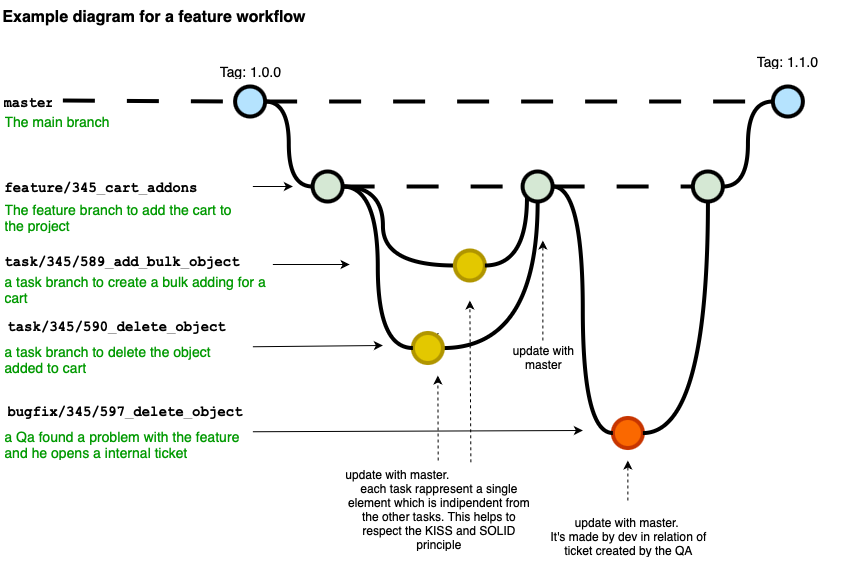

The diagram above was exported from draw.io. Its source (the exported page's mxGraphModel, read from the mxfile embedded in the PNG):
<mxGraphModel dx="1351" dy="901" grid="1" gridSize="10" guides="1" tooltips="1" connect="1" arrows="1" fold="1" page="1" pageScale="1" pageWidth="827" pageHeight="1169" math="0" shadow="0">
  <root>
    <mxCell id="0" />
    <mxCell id="1" parent="0" />
    <mxCell id="YDnfKuZ10p5HXgh0Lu8t-1" value="" style="edgeStyle=orthogonalEdgeStyle;rounded=0;html=1;jettySize=auto;orthogonalLoop=1;plain-blue;endArrow=none;endFill=0;strokeWidth=4;strokeColor=#000000;dashed=1;dashPattern=8 8;" edge="1" parent="1" source="YDnfKuZ10p5HXgh0Lu8t-3" target="YDnfKuZ10p5HXgh0Lu8t-4">
      <mxGeometry x="292.25" y="211" as="geometry">
        <mxPoint x="434.6199999999999" y="121" as="targetPoint" />
      </mxGeometry>
    </mxCell>
    <mxCell id="YDnfKuZ10p5HXgh0Lu8t-2" style="edgeStyle=orthogonalEdgeStyle;curved=1;rounded=0;html=1;exitX=1;exitY=0.5;exitPerimeter=0;entryX=0;entryY=0.5;entryPerimeter=0;endArrow=none;endFill=0;jettySize=auto;orthogonalLoop=1;strokeWidth=4;fontSize=15;" edge="1" parent="1" source="YDnfKuZ10p5HXgh0Lu8t-3" target="YDnfKuZ10p5HXgh0Lu8t-7">
      <mxGeometry relative="1" as="geometry" />
    </mxCell>
    <mxCell id="YDnfKuZ10p5HXgh0Lu8t-3" value="" style="verticalLabelPosition=bottom;verticalAlign=top;html=1;strokeWidth=4;shape=mxgraph.flowchart.on-page_reference;plain-blue;gradientColor=none;fillColor=#B5E3Fe;strokeColor=#000000;" vertex="1" parent="1">
      <mxGeometry x="244.62" y="106" width="30" height="30" as="geometry" />
    </mxCell>
    <mxCell id="YDnfKuZ10p5HXgh0Lu8t-4" value="" style="verticalLabelPosition=bottom;verticalAlign=top;html=1;strokeWidth=4;shape=mxgraph.flowchart.on-page_reference;plain-blue;gradientColor=none;strokeColor=#000000;fillColor=#B5E3FE;" vertex="1" parent="1">
      <mxGeometry x="782.3699999999999" y="106" width="30" height="30" as="geometry" />
    </mxCell>
    <mxCell id="YDnfKuZ10p5HXgh0Lu8t-5" value="" style="edgeStyle=orthogonalEdgeStyle;rounded=0;html=1;jettySize=auto;orthogonalLoop=1;strokeWidth=4;endArrow=none;endFill=0;dashed=1;dashPattern=8 8;" edge="1" parent="1" target="YDnfKuZ10p5HXgh0Lu8t-3">
      <mxGeometry x="192.25" y="211" as="geometry">
        <mxPoint x="72.37" y="120" as="sourcePoint" />
      </mxGeometry>
    </mxCell>
    <mxCell id="YDnfKuZ10p5HXgh0Lu8t-6" value="master" style="text;html=1;strokeColor=none;fillColor=none;align=center;verticalAlign=middle;whiteSpace=wrap;overflow=hidden;fontSize=14;fontStyle=1;fontFamily=Courier New;" vertex="1" parent="1">
      <mxGeometry x="12.370000000000005" y="100" width="50" height="42" as="geometry" />
    </mxCell>
    <mxCell id="YDnfKuZ10p5HXgh0Lu8t-7" value="" style="verticalLabelPosition=bottom;verticalAlign=top;html=1;strokeWidth=4;shape=mxgraph.flowchart.on-page_reference;plain-purple;gradientColor=none;strokeColor=#000000;fillColor=#D5E8D4;" vertex="1" parent="1">
      <mxGeometry x="322.12" y="191" width="30" height="30" as="geometry" />
    </mxCell>
    <mxCell id="YDnfKuZ10p5HXgh0Lu8t-8" style="edgeStyle=orthogonalEdgeStyle;curved=1;rounded=0;html=1;entryX=0;entryY=0.5;entryPerimeter=0;endArrow=none;endFill=0;jettySize=auto;orthogonalLoop=1;strokeWidth=4;fontSize=15;dashed=1;dashPattern=8 8;" edge="1" parent="1" source="YDnfKuZ10p5HXgh0Lu8t-7" target="YDnfKuZ10p5HXgh0Lu8t-10">
      <mxGeometry relative="1" as="geometry">
        <mxPoint x="459.1199999999999" y="206" as="sourcePoint" />
      </mxGeometry>
    </mxCell>
    <mxCell id="YDnfKuZ10p5HXgh0Lu8t-9" style="edgeStyle=orthogonalEdgeStyle;curved=1;rounded=0;html=1;entryX=0;entryY=0.5;entryPerimeter=0;endArrow=none;endFill=0;jettySize=auto;orthogonalLoop=1;strokeWidth=4;fontSize=15;" edge="1" parent="1" source="YDnfKuZ10p5HXgh0Lu8t-39" target="YDnfKuZ10p5HXgh0Lu8t-4">
      <mxGeometry relative="1" as="geometry" />
    </mxCell>
    <mxCell id="YDnfKuZ10p5HXgh0Lu8t-10" value="" style="verticalLabelPosition=bottom;verticalAlign=top;html=1;strokeWidth=4;shape=mxgraph.flowchart.on-page_reference;plain-purple;gradientColor=none;strokeColor=#000000;fillColor=#D5E8D4;" vertex="1" parent="1">
      <mxGeometry x="532.1199999999999" y="191" width="30" height="30" as="geometry" />
    </mxCell>
    <mxCell id="YDnfKuZ10p5HXgh0Lu8t-11" style="edgeStyle=orthogonalEdgeStyle;rounded=0;orthogonalLoop=1;jettySize=auto;html=1;entryX=1;entryY=0.5;entryDx=0;entryDy=0;entryPerimeter=0;endArrow=none;endFill=0;strokeWidth=4;curved=1;" edge="1" parent="1" source="YDnfKuZ10p5HXgh0Lu8t-12" target="YDnfKuZ10p5HXgh0Lu8t-7">
      <mxGeometry relative="1" as="geometry">
        <Array as="points">
          <mxPoint x="392.3699999999999" y="285" />
          <mxPoint x="392.3699999999999" y="206" />
        </Array>
      </mxGeometry>
    </mxCell>
    <mxCell id="YDnfKuZ10p5HXgh0Lu8t-12" value="" style="verticalLabelPosition=bottom;verticalAlign=top;html=1;strokeWidth=4;shape=mxgraph.flowchart.on-page_reference;plain-purple;strokeColor=#B09500;fillColor=#e3c800;fontColor=#000000;gradientColor=none;" vertex="1" parent="1">
      <mxGeometry x="464.3699999999999" y="270" width="30" height="30" as="geometry" />
    </mxCell>
    <mxCell id="YDnfKuZ10p5HXgh0Lu8t-13" value="The main branch&lt;br&gt;" style="text;html=1;strokeColor=none;fillColor=none;align=left;verticalAlign=middle;whiteSpace=wrap;overflow=hidden;fontSize=14;fontStyle=0;fontColor=#009900;" vertex="1" parent="1">
      <mxGeometry x="12.370000000000005" y="130" width="146.75" height="20" as="geometry" />
    </mxCell>
    <mxCell id="YDnfKuZ10p5HXgh0Lu8t-14" value="" style="endArrow=classic;html=1;strokeWidth=1;fontFamily=Courier New;fontColor=#009900;" edge="1" parent="1" source="YDnfKuZ10p5HXgh0Lu8t-25">
      <mxGeometry width="50" height="50" relative="1" as="geometry">
        <mxPoint x="289.12" y="364.5" as="sourcePoint" />
        <mxPoint x="439.1199999999999" y="365" as="targetPoint" />
      </mxGeometry>
    </mxCell>
    <mxCell id="YDnfKuZ10p5HXgh0Lu8t-15" value="" style="endArrow=classic;html=1;strokeWidth=1;fontFamily=Courier New;fontColor=#009900;" edge="1" parent="1">
      <mxGeometry width="50" height="50" relative="1" as="geometry">
        <mxPoint x="282.37" y="284" as="sourcePoint" />
        <mxPoint x="359.12" y="284" as="targetPoint" />
      </mxGeometry>
    </mxCell>
    <mxCell id="YDnfKuZ10p5HXgh0Lu8t-16" value="" style="endArrow=classic;html=1;strokeWidth=1;fontFamily=Courier New;fontColor=#009900;exitX=1;exitY=0.5;exitDx=0;exitDy=0;" edge="1" parent="1" source="YDnfKuZ10p5HXgh0Lu8t-36">
      <mxGeometry width="50" height="50" relative="1" as="geometry">
        <mxPoint x="242.37" y="206" as="sourcePoint" />
        <mxPoint x="302.37" y="206" as="targetPoint" />
      </mxGeometry>
    </mxCell>
    <mxCell id="YDnfKuZ10p5HXgh0Lu8t-17" value="Tag: 1.1.0" style="text;html=1;strokeColor=none;fillColor=none;align=center;verticalAlign=middle;whiteSpace=wrap;overflow=hidden;fontSize=14;" vertex="1" parent="1">
      <mxGeometry x="742.3699999999999" y="70" width="110" height="20" as="geometry" />
    </mxCell>
    <mxCell id="YDnfKuZ10p5HXgh0Lu8t-18" value="Tag: 1.0.0" style="text;html=1;strokeColor=none;fillColor=none;align=center;verticalAlign=middle;whiteSpace=wrap;overflow=hidden;fontSize=14;" vertex="1" parent="1">
      <mxGeometry x="224.62" y="80" width="70" height="20" as="geometry" />
    </mxCell>
    <mxCell id="YDnfKuZ10p5HXgh0Lu8t-19" value="" style="endArrow=classic;html=1;strokeWidth=1;fontFamily=Courier New;fontColor=#009900;dashed=1;" edge="1" parent="1" source="YDnfKuZ10p5HXgh0Lu8t-20">
      <mxGeometry width="50" height="50" relative="1" as="geometry">
        <mxPoint x="447.3699999999999" y="445" as="sourcePoint" />
        <mxPoint x="447.3699999999999" y="395" as="targetPoint" />
      </mxGeometry>
    </mxCell>
    <mxCell id="YDnfKuZ10p5HXgh0Lu8t-20" value="&lt;span style=&quot;text-align: center;&quot;&gt;update with master.&lt;/span&gt;&lt;span style=&quot;text-align: center&quot;&gt;&lt;/span&gt;&lt;div&gt;&lt;span style=&quot;text-align: center;&quot;&gt;each task rappresent a single element which is indipendent from the other tasks. This helps to respect the KISS and SOLID principle&lt;/span&gt;&lt;/div&gt;" style="text;html=1;strokeColor=none;fillColor=none;align=left;verticalAlign=middle;whiteSpace=wrap;overflow=hidden;fontSize=12;fontStyle=0;fontColor=#000000;" vertex="1" parent="1">
      <mxGeometry x="353.37" y="480" width="189" height="95" as="geometry" />
    </mxCell>
    <UserObject label="Example diagram for a feature workflow" link="https://nvie.com/posts/a-successful-git-branching-model/" id="YDnfKuZ10p5HXgh0Lu8t-21">
      <mxCell style="text;whiteSpace=wrap;html=1;fontStyle=1;fontSize=16;" vertex="1" parent="1">
        <mxGeometry x="10" y="20" width="382.37" height="30" as="geometry" />
      </mxCell>
    </UserObject>
    <mxCell id="YDnfKuZ10p5HXgh0Lu8t-22" style="edgeStyle=orthogonalEdgeStyle;curved=1;rounded=0;orthogonalLoop=1;jettySize=auto;html=1;entryX=0.145;entryY=0.855;entryDx=0;entryDy=0;entryPerimeter=0;endArrow=none;endFill=0;strokeWidth=4;fontFamily=Courier New;fontColor=#009900;" edge="1" parent="1" source="YDnfKuZ10p5HXgh0Lu8t-12" target="YDnfKuZ10p5HXgh0Lu8t-10">
      <mxGeometry relative="1" as="geometry">
        <mxPoint x="560.1199999999999" y="306" as="sourcePoint" />
        <mxPoint x="604.1199999999999" y="221" as="targetPoint" />
      </mxGeometry>
    </mxCell>
    <mxCell id="YDnfKuZ10p5HXgh0Lu8t-23" style="edgeStyle=orthogonalEdgeStyle;curved=1;rounded=0;orthogonalLoop=1;jettySize=auto;html=1;endArrow=none;endFill=0;strokeWidth=4;fontFamily=Courier New;fontColor=#009900;" edge="1" parent="1" source="YDnfKuZ10p5HXgh0Lu8t-25" target="YDnfKuZ10p5HXgh0Lu8t-10">
      <mxGeometry relative="1" as="geometry">
        <mxPoint x="452.3699999999999" y="369" as="sourcePoint" />
        <mxPoint x="559.3699999999999" y="300" as="targetPoint" />
      </mxGeometry>
    </mxCell>
    <mxCell id="YDnfKuZ10p5HXgh0Lu8t-24" value="" style="endArrow=classic;html=1;strokeWidth=1;fontFamily=Courier New;fontColor=#009900;exitX=1;exitY=0.25;exitDx=0;exitDy=0;" edge="1" parent="1" source="YDnfKuZ10p5HXgh0Lu8t-34">
      <mxGeometry width="50" height="50" relative="1" as="geometry">
        <mxPoint x="289.12" y="364.5" as="sourcePoint" />
        <mxPoint x="392.3699999999999" y="365" as="targetPoint" />
      </mxGeometry>
    </mxCell>
    <mxCell id="YDnfKuZ10p5HXgh0Lu8t-25" value="" style="verticalLabelPosition=bottom;verticalAlign=top;html=1;strokeWidth=4;shape=mxgraph.flowchart.on-page_reference;plain-purple;strokeColor=#B09500;fillColor=#e3c800;fontColor=#000000;gradientColor=none;" vertex="1" parent="1">
      <mxGeometry x="422.3699999999999" y="352.5" width="30" height="30" as="geometry" />
    </mxCell>
    <mxCell id="YDnfKuZ10p5HXgh0Lu8t-26" value="" style="endArrow=classic;html=1;strokeWidth=1;fontFamily=Courier New;fontColor=#009900;dashed=1;" edge="1" parent="1" source="YDnfKuZ10p5HXgh0Lu8t-27">
      <mxGeometry width="50" height="50" relative="1" as="geometry">
        <mxPoint x="552.3699999999999" y="400" as="sourcePoint" />
        <mxPoint x="552.3699999999999" y="260" as="targetPoint" />
      </mxGeometry>
    </mxCell>
    <mxCell id="YDnfKuZ10p5HXgh0Lu8t-27" value="&lt;span style=&quot;text-align: center&quot;&gt;update with master&lt;br&gt;&lt;/span&gt;" style="text;html=1;strokeColor=none;fillColor=none;align=left;verticalAlign=middle;whiteSpace=wrap;overflow=hidden;fontSize=12;fontStyle=0;fontColor=#000000;" vertex="1" parent="1">
      <mxGeometry x="502.3699999999999" y="360" width="100" height="30" as="geometry" />
    </mxCell>
    <mxCell id="YDnfKuZ10p5HXgh0Lu8t-28" value="" style="group" connectable="0" vertex="1" parent="1">
      <mxGeometry x="12.370000000000005" y="270" width="270" height="56" as="geometry" />
    </mxCell>
    <mxCell id="YDnfKuZ10p5HXgh0Lu8t-29" value="task/345/589_add_bulk_object" style="text;html=1;strokeColor=none;fillColor=none;align=left;verticalAlign=middle;whiteSpace=wrap;overflow=hidden;fontSize=14;fontStyle=1;fontFamily=Courier New;" vertex="1" parent="YDnfKuZ10p5HXgh0Lu8t-28">
      <mxGeometry width="270" height="20" as="geometry" />
    </mxCell>
    <mxCell id="YDnfKuZ10p5HXgh0Lu8t-30" value="a task branch to create a bulk adding for a cart" style="text;html=1;strokeColor=none;fillColor=none;align=left;verticalAlign=middle;whiteSpace=wrap;overflow=hidden;fontSize=14;fontStyle=0;fontColor=#009900;" vertex="1" parent="YDnfKuZ10p5HXgh0Lu8t-28">
      <mxGeometry y="20" width="270" height="36" as="geometry" />
    </mxCell>
    <mxCell id="YDnfKuZ10p5HXgh0Lu8t-31" value="" style="group" connectable="0" vertex="1" parent="1">
      <mxGeometry x="12.370000000000005" y="335" width="252.25" height="65" as="geometry" />
    </mxCell>
    <mxCell id="YDnfKuZ10p5HXgh0Lu8t-32" value="" style="group" connectable="0" vertex="1" parent="YDnfKuZ10p5HXgh0Lu8t-31">
      <mxGeometry width="252.25" height="65" as="geometry" />
    </mxCell>
    <mxCell id="YDnfKuZ10p5HXgh0Lu8t-33" value="task/345/590_delete_object" style="text;html=1;strokeColor=none;fillColor=none;align=left;verticalAlign=middle;whiteSpace=wrap;overflow=hidden;fontSize=14;fontStyle=1;fontFamily=Courier New;" vertex="1" parent="YDnfKuZ10p5HXgh0Lu8t-32">
      <mxGeometry x="2.25" width="250" height="20" as="geometry" />
    </mxCell>
    <mxCell id="YDnfKuZ10p5HXgh0Lu8t-34" value="a task branch to delete the object added to cart" style="text;html=1;strokeColor=none;fillColor=none;align=left;verticalAlign=middle;whiteSpace=wrap;overflow=hidden;fontSize=14;fontStyle=0;fontColor=#009900;" vertex="1" parent="YDnfKuZ10p5HXgh0Lu8t-32">
      <mxGeometry y="20" width="250" height="45" as="geometry" />
    </mxCell>
    <mxCell id="YDnfKuZ10p5HXgh0Lu8t-35" value="" style="group" connectable="0" vertex="1" parent="1">
      <mxGeometry x="12.370000000000005" y="196" width="250" height="59" as="geometry" />
    </mxCell>
    <mxCell id="YDnfKuZ10p5HXgh0Lu8t-36" value="feature/345_cart_addons" style="text;html=1;strokeColor=none;fillColor=none;align=left;verticalAlign=middle;whiteSpace=wrap;overflow=hidden;fontSize=14;fontStyle=1;fontFamily=Courier New;" vertex="1" parent="YDnfKuZ10p5HXgh0Lu8t-35">
      <mxGeometry width="250.00000000000003" height="20" as="geometry" />
    </mxCell>
    <mxCell id="YDnfKuZ10p5HXgh0Lu8t-37" value="The feature branch to add the cart to the project" style="text;html=1;strokeColor=none;fillColor=none;align=left;verticalAlign=middle;whiteSpace=wrap;overflow=hidden;fontSize=14;fontStyle=0;fontColor=#009900;" vertex="1" parent="YDnfKuZ10p5HXgh0Lu8t-35">
      <mxGeometry y="20" width="247.18750000000003" height="39" as="geometry" />
    </mxCell>
    <mxCell id="YDnfKuZ10p5HXgh0Lu8t-38" style="edgeStyle=orthogonalEdgeStyle;curved=1;rounded=0;html=1;endArrow=none;endFill=0;jettySize=auto;orthogonalLoop=1;strokeWidth=4;fontSize=15;dashed=1;dashPattern=8 8;" edge="1" parent="1" source="YDnfKuZ10p5HXgh0Lu8t-10" target="YDnfKuZ10p5HXgh0Lu8t-39">
      <mxGeometry relative="1" as="geometry">
        <mxPoint x="522.3699999999999" y="200" as="sourcePoint" />
        <mxPoint x="702.3699999999999" y="200" as="targetPoint" />
      </mxGeometry>
    </mxCell>
    <mxCell id="YDnfKuZ10p5HXgh0Lu8t-39" value="" style="verticalLabelPosition=bottom;verticalAlign=top;html=1;strokeWidth=4;shape=mxgraph.flowchart.on-page_reference;plain-purple;gradientColor=none;strokeColor=#000000;fillColor=#D5E8D4;" vertex="1" parent="1">
      <mxGeometry x="702.3699999999999" y="191" width="30" height="30" as="geometry" />
    </mxCell>
    <mxCell id="YDnfKuZ10p5HXgh0Lu8t-40" value="" style="verticalLabelPosition=bottom;verticalAlign=top;html=1;strokeWidth=4;shape=mxgraph.flowchart.on-page_reference;plain-blue;strokeColor=#C73500;fillColor=#fa6800;fontColor=#000000;gradientColor=none;" vertex="1" parent="1">
      <mxGeometry x="622.3699999999999" y="437.5" width="30" height="30" as="geometry" />
    </mxCell>
    <mxCell id="YDnfKuZ10p5HXgh0Lu8t-41" style="edgeStyle=orthogonalEdgeStyle;curved=1;rounded=0;orthogonalLoop=1;jettySize=auto;html=1;endArrow=none;endFill=0;strokeWidth=4;fontFamily=Courier New;fontColor=#009900;" edge="1" parent="1" source="YDnfKuZ10p5HXgh0Lu8t-40" target="YDnfKuZ10p5HXgh0Lu8t-39">
      <mxGeometry relative="1" as="geometry">
        <mxPoint x="502.3699999999999" y="487" as="sourcePoint" />
        <mxPoint x="597.3699999999999" y="340" as="targetPoint" />
      </mxGeometry>
    </mxCell>
    <mxCell id="YDnfKuZ10p5HXgh0Lu8t-42" value="" style="endArrow=classic;html=1;strokeWidth=1;fontFamily=Courier New;fontColor=#009900;exitX=1;exitY=0.25;exitDx=0;exitDy=0;" edge="1" parent="1" source="YDnfKuZ10p5HXgh0Lu8t-46">
      <mxGeometry width="50" height="50" relative="1" as="geometry">
        <mxPoint x="289.12" y="449.5" as="sourcePoint" />
        <mxPoint x="592.3699999999999" y="450" as="targetPoint" />
      </mxGeometry>
    </mxCell>
    <mxCell id="YDnfKuZ10p5HXgh0Lu8t-43" value="" style="group" connectable="0" vertex="1" parent="1">
      <mxGeometry x="12.370000000000005" y="420" width="252.25" height="65" as="geometry" />
    </mxCell>
    <mxCell id="YDnfKuZ10p5HXgh0Lu8t-44" value="" style="group" connectable="0" vertex="1" parent="YDnfKuZ10p5HXgh0Lu8t-43">
      <mxGeometry width="252.25" height="65" as="geometry" />
    </mxCell>
    <mxCell id="YDnfKuZ10p5HXgh0Lu8t-45" value="bugfix/345/597_delete_object" style="text;html=1;strokeColor=none;fillColor=none;align=left;verticalAlign=middle;whiteSpace=wrap;overflow=hidden;fontSize=14;fontStyle=1;fontFamily=Courier New;" vertex="1" parent="YDnfKuZ10p5HXgh0Lu8t-44">
      <mxGeometry x="2.25" width="250" height="20" as="geometry" />
    </mxCell>
    <mxCell id="YDnfKuZ10p5HXgh0Lu8t-46" value="a Qa found a problem with the feature and he opens a internal ticket" style="text;html=1;strokeColor=none;fillColor=none;align=left;verticalAlign=middle;whiteSpace=wrap;overflow=hidden;fontSize=14;fontStyle=0;fontColor=#009900;" vertex="1" parent="YDnfKuZ10p5HXgh0Lu8t-44">
      <mxGeometry y="20" width="250" height="45" as="geometry" />
    </mxCell>
    <mxCell id="YDnfKuZ10p5HXgh0Lu8t-47" style="edgeStyle=orthogonalEdgeStyle;curved=1;rounded=0;html=1;endArrow=none;endFill=0;jettySize=auto;orthogonalLoop=1;strokeWidth=4;fontSize=15;entryX=0;entryY=0.5;entryDx=0;entryDy=0;entryPerimeter=0;" edge="1" parent="1" source="YDnfKuZ10p5HXgh0Lu8t-10" target="YDnfKuZ10p5HXgh0Lu8t-40">
      <mxGeometry relative="1" as="geometry">
        <mxPoint x="302.37" y="170" as="sourcePoint" />
        <mxPoint x="350.37" y="255" as="targetPoint" />
      </mxGeometry>
    </mxCell>
    <mxCell id="YDnfKuZ10p5HXgh0Lu8t-48" style="edgeStyle=orthogonalEdgeStyle;curved=1;rounded=0;html=1;endArrow=none;endFill=0;jettySize=auto;orthogonalLoop=1;strokeWidth=4;fontSize=15;entryX=0;entryY=0.5;entryDx=0;entryDy=0;entryPerimeter=0;exitX=1;exitY=0.5;exitDx=0;exitDy=0;exitPerimeter=0;" edge="1" parent="1" source="YDnfKuZ10p5HXgh0Lu8t-7" target="YDnfKuZ10p5HXgh0Lu8t-25">
      <mxGeometry relative="1" as="geometry">
        <mxPoint x="582.3699999999999" y="290" as="sourcePoint" />
        <mxPoint x="642.3699999999999" y="537" as="targetPoint" />
      </mxGeometry>
    </mxCell>
    <mxCell id="YDnfKuZ10p5HXgh0Lu8t-49" value="" style="endArrow=classic;html=1;strokeWidth=1;fontFamily=Courier New;fontColor=#009900;exitX=0.672;exitY=0.019;exitDx=0;exitDy=0;exitPerimeter=0;dashed=1;" edge="1" parent="1" source="YDnfKuZ10p5HXgh0Lu8t-20">
      <mxGeometry width="50" height="50" relative="1" as="geometry">
        <mxPoint x="478.95000000000005" y="530" as="sourcePoint" />
        <mxPoint x="479.3699999999999" y="320" as="targetPoint" />
      </mxGeometry>
    </mxCell>
    <mxCell id="YDnfKuZ10p5HXgh0Lu8t-50" value="" style="endArrow=classic;html=1;strokeWidth=1;fontFamily=Courier New;fontColor=#009900;dashed=1;" edge="1" parent="1" source="YDnfKuZ10p5HXgh0Lu8t-51">
      <mxGeometry width="50" height="50" relative="1" as="geometry">
        <mxPoint x="637.3699999999999" y="620" as="sourcePoint" />
        <mxPoint x="637.3699999999999" y="480" as="targetPoint" />
      </mxGeometry>
    </mxCell>
    <mxCell id="YDnfKuZ10p5HXgh0Lu8t-51" value="&lt;span style=&quot;text-align: center&quot;&gt;update with master.&amp;nbsp;&lt;/span&gt;&lt;div&gt;&lt;span style=&quot;text-align: center; background-color: transparent; color: light-dark(rgb(0, 0, 0), rgb(237, 237, 237));&quot;&gt;It's made by dev in relation of ticket created by the QA&lt;/span&gt;&lt;/div&gt;" style="text;html=1;strokeColor=none;fillColor=none;align=left;verticalAlign=middle;whiteSpace=wrap;overflow=hidden;fontSize=12;fontStyle=0;fontColor=#000000;" vertex="1" parent="1">
      <mxGeometry x="552.3699999999999" y="520" width="170" height="70" as="geometry" />
    </mxCell>
  </root>
</mxGraphModel>